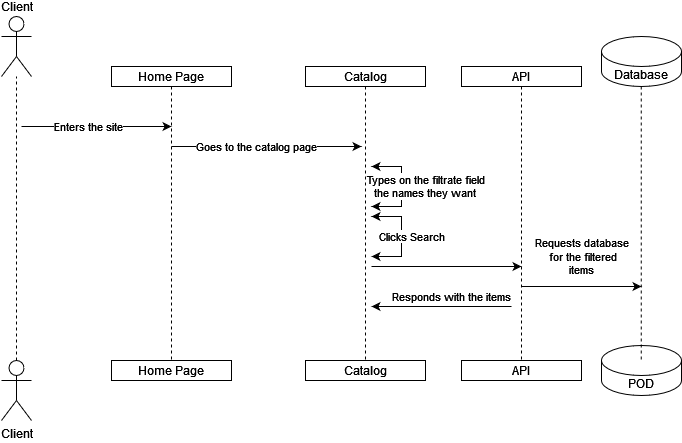

The diagram above was exported from draw.io. Its source (the exported page's mxGraphModel, read from the mxfile embedded in the PNG):
<mxGraphModel dx="1418" dy="766" grid="1" gridSize="10" guides="1" tooltips="1" connect="1" arrows="1" fold="1" page="1" pageScale="1" pageWidth="827" pageHeight="1169" math="0" shadow="0">
  <root>
    <mxCell id="0" />
    <mxCell id="1" parent="0" />
    <mxCell id="2hQVmtvyblqz0nZaLxYd-1" value="&lt;div&gt;Client&lt;/div&gt;" style="shape=umlActor;verticalLabelPosition=top;verticalAlign=bottom;html=1;outlineConnect=0;labelPosition=center;align=center;" parent="1" vertex="1">
      <mxGeometry x="110" y="240" width="30" height="60" as="geometry" />
    </mxCell>
    <mxCell id="2hQVmtvyblqz0nZaLxYd-2" value="" style="endArrow=none;dashed=1;html=1;rounded=0;exitX=0.5;exitY=0;exitDx=0;exitDy=0;exitPerimeter=0;" parent="1" source="2hQVmtvyblqz0nZaLxYd-3" target="2hQVmtvyblqz0nZaLxYd-1" edge="1">
      <mxGeometry width="50" height="50" relative="1" as="geometry">
        <mxPoint x="125" y="570" as="sourcePoint" />
        <mxPoint x="124.66" y="340" as="targetPoint" />
      </mxGeometry>
    </mxCell>
    <mxCell id="2hQVmtvyblqz0nZaLxYd-3" value="&lt;div&gt;Client&lt;/div&gt;" style="shape=umlActor;verticalLabelPosition=bottom;verticalAlign=top;html=1;outlineConnect=0;" parent="1" vertex="1">
      <mxGeometry x="110" y="584" width="30" height="60" as="geometry" />
    </mxCell>
    <mxCell id="2hQVmtvyblqz0nZaLxYd-4" value="Home Page" style="rounded=0;whiteSpace=wrap;html=1;" parent="1" vertex="1">
      <mxGeometry x="220" y="584" width="120" height="20" as="geometry" />
    </mxCell>
    <mxCell id="2hQVmtvyblqz0nZaLxYd-8" value="" style="endArrow=none;dashed=1;html=1;rounded=0;entryX=0.5;entryY=0;entryDx=0;entryDy=0;exitX=0.5;exitY=1;exitDx=0;exitDy=0;" parent="1" source="2hQVmtvyblqz0nZaLxYd-10" target="2hQVmtvyblqz0nZaLxYd-4" edge="1">
      <mxGeometry width="50" height="50" relative="1" as="geometry">
        <mxPoint x="270" y="570" as="sourcePoint" />
        <mxPoint x="269.65999999999997" y="340" as="targetPoint" />
      </mxGeometry>
    </mxCell>
    <mxCell id="2hQVmtvyblqz0nZaLxYd-10" value="Home Page" style="rounded=0;whiteSpace=wrap;html=1;" parent="1" vertex="1">
      <mxGeometry x="220" y="290" width="120" height="20" as="geometry" />
    </mxCell>
    <mxCell id="2hQVmtvyblqz0nZaLxYd-11" value="&lt;div&gt;Catalog&lt;/div&gt;" style="rounded=0;whiteSpace=wrap;html=1;" parent="1" vertex="1">
      <mxGeometry x="414" y="584" width="120" height="20" as="geometry" />
    </mxCell>
    <mxCell id="2hQVmtvyblqz0nZaLxYd-12" value="" style="endArrow=none;dashed=1;html=1;rounded=0;entryX=0.5;entryY=0;entryDx=0;entryDy=0;exitX=0.5;exitY=1;exitDx=0;exitDy=0;" parent="1" source="2hQVmtvyblqz0nZaLxYd-13" target="2hQVmtvyblqz0nZaLxYd-11" edge="1">
      <mxGeometry width="50" height="50" relative="1" as="geometry">
        <mxPoint x="464" y="570" as="sourcePoint" />
        <mxPoint x="463.65999999999997" y="340" as="targetPoint" />
      </mxGeometry>
    </mxCell>
    <mxCell id="2hQVmtvyblqz0nZaLxYd-13" value="Catalog" style="rounded=0;whiteSpace=wrap;html=1;" parent="1" vertex="1">
      <mxGeometry x="414" y="290" width="120" height="20" as="geometry" />
    </mxCell>
    <mxCell id="2hQVmtvyblqz0nZaLxYd-16" value="" style="endArrow=classic;html=1;rounded=0;" parent="1" edge="1">
      <mxGeometry width="50" height="50" relative="1" as="geometry">
        <mxPoint x="130" y="350" as="sourcePoint" />
        <mxPoint x="280" y="350" as="targetPoint" />
      </mxGeometry>
    </mxCell>
    <mxCell id="2hQVmtvyblqz0nZaLxYd-17" value="Enters the site" style="edgeLabel;html=1;align=center;verticalAlign=middle;resizable=0;points=[];" parent="2hQVmtvyblqz0nZaLxYd-16" vertex="1" connectable="0">
      <mxGeometry x="-0.1086" y="-1" relative="1" as="geometry">
        <mxPoint y="-1" as="offset" />
      </mxGeometry>
    </mxCell>
    <mxCell id="2hQVmtvyblqz0nZaLxYd-18" value="Database" style="shape=cylinder3;whiteSpace=wrap;html=1;boundedLbl=1;backgroundOutline=1;size=15;" parent="1" vertex="1">
      <mxGeometry x="710" y="260" width="80" height="50" as="geometry" />
    </mxCell>
    <mxCell id="2hQVmtvyblqz0nZaLxYd-20" value="POD" style="shape=cylinder3;whiteSpace=wrap;html=1;boundedLbl=1;backgroundOutline=1;size=15;" parent="1" vertex="1">
      <mxGeometry x="710" y="569" width="80" height="50" as="geometry" />
    </mxCell>
    <mxCell id="2hQVmtvyblqz0nZaLxYd-24" value="" style="endArrow=none;dashed=1;html=1;rounded=0;entryX=0.5;entryY=0;entryDx=0;entryDy=0;exitX=0.5;exitY=1;exitDx=0;exitDy=0;" parent="1" edge="1">
      <mxGeometry width="50" height="50" relative="1" as="geometry">
        <mxPoint x="749.71" y="310" as="sourcePoint" />
        <mxPoint x="749.71" y="584" as="targetPoint" />
      </mxGeometry>
    </mxCell>
    <mxCell id="sLBTQ0H8bp-vIw7uroXy-1" value="" style="endArrow=classic;html=1;rounded=0;" edge="1" parent="1">
      <mxGeometry width="50" height="50" relative="1" as="geometry">
        <mxPoint x="280" y="370" as="sourcePoint" />
        <mxPoint x="470" y="370" as="targetPoint" />
      </mxGeometry>
    </mxCell>
    <mxCell id="sLBTQ0H8bp-vIw7uroXy-2" value="Goes to the catalog page" style="edgeLabel;html=1;align=center;verticalAlign=middle;resizable=0;points=[];" vertex="1" connectable="0" parent="sLBTQ0H8bp-vIw7uroXy-1">
      <mxGeometry x="-0.1086" y="-1" relative="1" as="geometry">
        <mxPoint y="-1" as="offset" />
      </mxGeometry>
    </mxCell>
    <mxCell id="sLBTQ0H8bp-vIw7uroXy-3" value="" style="endArrow=classic;startArrow=classic;html=1;rounded=0;" edge="1" parent="1">
      <mxGeometry width="50" height="50" relative="1" as="geometry">
        <mxPoint x="480" y="390" as="sourcePoint" />
        <mxPoint x="480" y="430" as="targetPoint" />
        <Array as="points">
          <mxPoint x="510" y="390" />
          <mxPoint x="510" y="430" />
        </Array>
      </mxGeometry>
    </mxCell>
    <mxCell id="sLBTQ0H8bp-vIw7uroXy-4" value="&lt;div&gt;Types on the filtrate field&lt;/div&gt;&lt;div&gt;the names they want&lt;br&gt;&lt;/div&gt;" style="edgeLabel;html=1;align=center;verticalAlign=middle;resizable=0;points=[];" vertex="1" connectable="0" parent="sLBTQ0H8bp-vIw7uroXy-3">
      <mxGeometry x="0.1628" y="-1" relative="1" as="geometry">
        <mxPoint x="25" y="-8" as="offset" />
      </mxGeometry>
    </mxCell>
    <mxCell id="sLBTQ0H8bp-vIw7uroXy-5" value="" style="endArrow=classic;startArrow=classic;html=1;rounded=0;" edge="1" parent="1">
      <mxGeometry width="50" height="50" relative="1" as="geometry">
        <mxPoint x="480" y="440" as="sourcePoint" />
        <mxPoint x="480" y="480" as="targetPoint" />
        <Array as="points">
          <mxPoint x="510" y="440" />
          <mxPoint x="510" y="480" />
        </Array>
      </mxGeometry>
    </mxCell>
    <mxCell id="sLBTQ0H8bp-vIw7uroXy-6" value="Clicks Search" style="edgeLabel;html=1;align=center;verticalAlign=middle;resizable=0;points=[];" vertex="1" connectable="0" parent="sLBTQ0H8bp-vIw7uroXy-5">
      <mxGeometry x="0.1628" y="-1" relative="1" as="geometry">
        <mxPoint x="11" y="-8" as="offset" />
      </mxGeometry>
    </mxCell>
    <mxCell id="sLBTQ0H8bp-vIw7uroXy-7" value="" style="endArrow=classic;html=1;rounded=0;" edge="1" parent="1">
      <mxGeometry width="50" height="50" relative="1" as="geometry">
        <mxPoint x="630" y="510" as="sourcePoint" />
        <mxPoint x="750" y="510" as="targetPoint" />
      </mxGeometry>
    </mxCell>
    <mxCell id="sLBTQ0H8bp-vIw7uroXy-8" value="&lt;div&gt;Requests database&lt;/div&gt;&lt;div&gt;&amp;nbsp;for the filtered &lt;br&gt;&lt;/div&gt;&lt;div&gt;items&lt;br&gt;&lt;/div&gt;" style="edgeLabel;html=1;align=center;verticalAlign=middle;resizable=0;points=[];" vertex="1" connectable="0" parent="sLBTQ0H8bp-vIw7uroXy-7">
      <mxGeometry x="-0.3645" y="2" relative="1" as="geometry">
        <mxPoint x="22" y="-28" as="offset" />
      </mxGeometry>
    </mxCell>
    <mxCell id="sLBTQ0H8bp-vIw7uroXy-9" value="API" style="rounded=0;whiteSpace=wrap;html=1;" vertex="1" parent="1">
      <mxGeometry x="570" y="584" width="120" height="20" as="geometry" />
    </mxCell>
    <mxCell id="sLBTQ0H8bp-vIw7uroXy-10" value="" style="endArrow=none;dashed=1;html=1;rounded=0;entryX=0.5;entryY=0;entryDx=0;entryDy=0;exitX=0.5;exitY=1;exitDx=0;exitDy=0;" edge="1" parent="1" source="sLBTQ0H8bp-vIw7uroXy-11" target="sLBTQ0H8bp-vIw7uroXy-9">
      <mxGeometry width="50" height="50" relative="1" as="geometry">
        <mxPoint x="620" y="570" as="sourcePoint" />
        <mxPoint x="619.66" y="340" as="targetPoint" />
      </mxGeometry>
    </mxCell>
    <mxCell id="sLBTQ0H8bp-vIw7uroXy-11" value="API" style="rounded=0;whiteSpace=wrap;html=1;" vertex="1" parent="1">
      <mxGeometry x="570" y="290" width="120" height="20" as="geometry" />
    </mxCell>
    <mxCell id="sLBTQ0H8bp-vIw7uroXy-13" value="" style="endArrow=classic;html=1;rounded=0;" edge="1" parent="1">
      <mxGeometry width="50" height="50" relative="1" as="geometry">
        <mxPoint x="480" y="490" as="sourcePoint" />
        <mxPoint x="630" y="490" as="targetPoint" />
      </mxGeometry>
    </mxCell>
    <mxCell id="sLBTQ0H8bp-vIw7uroXy-14" value="Responds with the items" style="endArrow=classic;html=1;rounded=0;" edge="1" parent="1">
      <mxGeometry x="-0.1429" y="-10" width="50" height="50" relative="1" as="geometry">
        <mxPoint x="620" y="530" as="sourcePoint" />
        <mxPoint x="480" y="530" as="targetPoint" />
        <mxPoint as="offset" />
      </mxGeometry>
    </mxCell>
  </root>
</mxGraphModel>